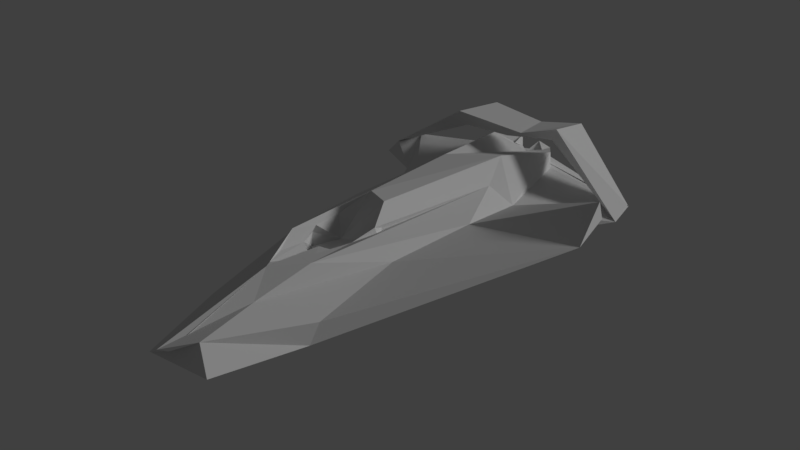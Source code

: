 # Source: Fighter_Ship_1_Destroyed1_.blend  (saved by Blender 2.78.0; exported with 4.5.12 LTS)
import bpy
from mathutils import Matrix  # noqa: F401  (used for matrix-valued properties, if any)

bpy.ops.wm.read_factory_settings(use_empty=True)
scene = bpy.context.scene
scene.name = 'Scene'

# ---- collections
col_collection_1 = bpy.data.collections.new('Collection 1'); scene.collection.children.link(col_collection_1)

# ---- materials (node trees are filled in below, after node groups)
mat_material = bpy.data.materials.new('Material')
mat_material.alpha_threshold = 0.0
mat_material.use_transparent_shadow = False
mat_material.roughness = 0.5
mat_material.line_color = (0.0, 0.0, 0.0, 1.0)

# ---- material node trees

# ---- world
world_world = bpy.data.worlds.new('World'); scene.world = world_world
world_world.color = (0.05088, 0.05088, 0.05088)
world_world.use_sun_shadow = False
world_world.sun_shadow_jitter_overblur = 0.0
world_world.cycles.sampling_method = 'MANUAL'

# ---- lights
light_sun = bpy.data.lights.new('Sun', 'SUN')
light_sun.transmission_factor = 0.0
light_sun.angle = 0.1993
light_sun.energy = 1.0
light_sun.shadow_buffer_clip_start = 0.5
light_sun.shadow_soft_size = 0.1
light_sun.shadow_cascade_max_distance = 1000.0

# ---- meshes
me_cube = bpy.data.meshes.new('Cube')
me_cube.from_pydata([(-0.2286, 0.02055, 2.433), (-0.1364, 0.112, 2.326), (-0.04625, 0.08252, -2.037), (-0.4034, 0.1853, -1.666), (-0.4604, 0.03361, 1.657), (-0.3325, 0.2892, -1.71), (-0.5521, 0.128, -0.824), (-0.5999, 0.1636, -0.1002), (-0.5119, 0.1995, 0.7183), (-0.1462, 0.1316, 1.774), (0.002741, 0.1262, 2.449), (-0.1812, 0.423, -0.7666), (-0.2818, 0.3497, -0.6852), (-0.2555, 0.3881, 1.012), (-0.08297, 0.3351, 1.422), (-0.1411, 0.3396, 1.258), (-0.2104, 0.3495, 0.805), (-1.118, 0.09385, -1.608), (-1.162, 0.05118, -1.633), (-1.234, 0.05815, -1.405), (-0.4956, 0.5543, -1.381), (-0.4533, 0.4951, -1.905), (-0.4142, 0.4372, -1.395), (-0.8153, 0.03196, -1.031), (-1.255, -0.008562, -1.281), (-0.4012, -0.1398, -0.9596), (-0.5325, -0.1169, -0.31), (-0.2115, 0.1358, -1.861), (-0.1575, 0.2423, -1.921), (-0.1135, 0.2324, -1.731), (-0.08228, 0.1828, -1.815), (-0.2199, -0.1532, 0.8044), (-0.4733, -0.04121, -1.301), (-0.4951, -0.03314, -1.125), (-0.3251, -0.0454, -1.247), (-0.2655, -0.0655, -1.099), (-0.3844, 0.08508, -1.204), (-0.4569, 0.1028, -1.11), (-0.1112, -0.009864, 0.8785), (0.06838, -0.02679, 1.025), (-0.1398, 0.03163, 1.607), (-0.2435, 0.1644, 0.827), (-0.1397, 0.1776, 0.6113), (-0.2408, 0.1296, 0.9809), (-0.0008148, 0.2639, 1.094), (-0.2407, 0.2841, 0.817), (-0.1316, 0.3169, 1.02), (-0.2176, 0.3446, 0.5472), (-0.0741, 0.5022, 0.3166), (1.515, 0.4558, -0.4946), (0.2967, -0.0003167, 2.386), (0.9326, 0.06501, -1.058), (0.1587, 0.1931, 2.309), (0.005901, 0.06462, -2.045), (0.3624, 0.1618, -1.601), (1.463, 0.567, -0.5326), (0.5116, 0.121, 1.537), (0.03289, 0.2016, -1.704), (0.3286, 0.2899, -1.637), (0.4962, 0.1254, -0.8194), (0.5523, 0.2375, -0.1305), (0.4815, 0.236, 0.7175), (0.1408, 0.257, 1.797), (-0.06598, 0.1342, 2.491), (0.2269, 0.4404, -1.009), (0.3216, 0.292, -0.7183), (0.2314, 0.3935, 1.321), (0.0142, 0.3879, 1.544), (0.09596, 0.3677, 1.267), (0.1573, 0.3235, 0.8061), (1.148, 0.01982, -1.621), (1.145, 0.03643, -1.608), (0.5031, 0.6208, -1.424), (0.4868, 0.5362, -1.864), (0.4622, 0.5123, -1.429), (0.1493, 0.4986, -1.417), (0.07415, 0.4493, -1.861), (0.004215, 0.4346, -1.424), (-0.02696, -0.04521, -1.671), (0.9164, -0.03252, -0.9947), (1.531, 0.3515, -0.1672), (0.4823, -0.04752, 1.613), (1.189, -0.007294, -1.337), (0.06053, -0.07882, -1.286), (0.4669, -0.07835, -1.039), (-0.009004, -0.08172, 1.066), (0.05505, 0.2523, -1.873), (0.1634, 0.2076, -1.894), (0.2338, 0.1652, -1.798), (0.1766, 0.2224, -1.746), (0.08335, 0.1418, -1.825), (0.07571, -0.1528, 0.7644), (0.1155, -0.1077, 0.9671), (0.4835, -0.07209, -1.303), (0.3034, -0.09827, -1.191), (0.5135, 0.1167, -1.204), (0.4113, 0.116, -1.246), (0.5047, 0.1025, -1.025), (0.3753, 0.09928, -1.117), (-0.02166, -0.01378, 0.8343), (0.06279, 0.03587, 0.9928), (0.1179, 0.00253, 1.721), (0.2344, -0.0348, 1.544), (0.223, 0.2266, 0.8751), (0.2484, 0.2411, 0.5883), (-0.003127, 0.1891, 0.8943), (0.2519, 0.04607, 0.9994), (0.01325, 0.08068, 1.025), (0.00874, 0.3246, 1.007), (-0.07109, 0.009646, 1.712), (0.2131, 0.2924, 0.7735), (0.1431, 0.3399, 1.006), (0.1992, 0.3775, 0.5931), (0.1211, 0.5001, 0.3932)], [], [(12, 13, 16), (6, 5, 3), (1, 10, 9), (8, 13, 7), (14, 15, 13), (23, 24, 25), (23, 25, 26), (28, 29, 27), (4, 0, 1), (32, 36, 37), (32, 37, 33), (34, 37, 36), (45, 42, 16), (16, 42, 47), (41, 40, 43), (46, 45, 16), (47, 42, 48), (12, 16, 47), (13, 15, 16), (6, 7, 12), (7, 13, 12), (19, 18, 24), (19, 22, 20), (17, 18, 21), (4, 31, 85), (28, 30, 29), (30, 27, 29), (32, 34, 36), (34, 35, 37), (85, 31, 38), (85, 38, 39), (38, 99, 39), (45, 41, 42), (109, 40, 41), (109, 44, 67), (51, 59, 55), (65, 69, 66), (59, 54, 58), (52, 62, 63), (61, 60, 66), (79, 49, 80), (79, 84, 82), (86, 89, 90), (90, 89, 88), (93, 95, 96), (94, 96, 98), (92, 85, 100), (110, 69, 104), (69, 112, 104), (103, 106, 102), (111, 69, 110), (112, 113, 104), (65, 112, 69), (66, 69, 68), (55, 80, 49), (90, 57, 86), (55, 59, 60), (55, 60, 80), (59, 65, 60), (66, 62, 61), (60, 65, 66), (82, 72, 74), (70, 73, 71), (81, 92, 91), (84, 94, 98, 97), (93, 96, 94), (99, 91, 100), (92, 100, 91), (9, 10, 67, 14), (110, 104, 103), (109, 67, 108), (111, 68, 69), (12, 47, 48, 11), (19, 24, 23), (2, 18, 17, 3, 57), (4, 1, 9, 8), (9, 14, 13, 8), (11, 57, 5), (6, 12, 11, 5), (3, 17, 19, 23, 6), (17, 21, 22, 19), (18, 19, 20, 21), (77, 75, 20, 22), (21, 76, 77, 22), (20, 75, 76, 21), (18, 2, 78, 24), (7, 6, 23, 26, 31, 4, 8), (33, 35, 83, 25, 24), (26, 25, 83, 91, 31), (5, 57, 30, 28), (27, 3, 5, 28), (3, 27, 30, 57), (37, 35, 33), (31, 91, 99, 38), (24, 78, 83, 35, 34, 32, 33), (15, 40, 41, 45, 16), (105, 41, 43, 107), (40, 109, 107, 43), (14, 67, 44, 46), (42, 41, 105), (15, 14, 46, 16), (46, 109, 41, 45), (109, 46, 44), (62, 66, 67, 63), (81, 56, 52, 50), (51, 55, 49, 79), (51, 79, 82), (56, 81, 80), (65, 64, 113, 112), (80, 60, 61, 56), (70, 71, 53, 57, 54), (56, 61, 62, 52), (58, 57, 11, 64), (59, 58, 64, 65), (64, 11, 48, 113), (54, 59, 51, 82, 70), (70, 82, 74, 73), (71, 73, 72, 82), (74, 72, 75, 77), (74, 77, 76, 73), (73, 76, 75, 72), (71, 82, 78, 53), (80, 81, 91, 79), (87, 86, 57, 58), (84, 93, 82), (84, 83, 94), (91, 83, 84), (84, 79, 91), (88, 87, 58, 54), (57, 90, 88, 54), (87, 88, 89, 86), (93, 84, 97, 95), (93, 94, 83, 78, 82), (95, 97, 98, 96), (68, 69, 110, 103, 102), (107, 106, 103, 105), (101, 102, 106, 107, 109), (103, 104, 42, 105), (66, 111, 108, 67), (101, 103, 102), (108, 111, 101, 109), (111, 66, 68), (111, 110, 103, 101), (113, 48, 42, 104), (4, 85, 92, 81, 50, 0), (1, 0, 50, 52, 63, 10)])
me_cube.materials.append(mat_material)
me_cube.use_remesh_preserve_volume = False
me_cube.use_remesh_preserve_attributes = False
me_cube.use_mirror_vertex_groups = False
me_cube.update()

# ---- objects
ob_sun = bpy.data.objects.new('Sun', light_sun)
ob_cube = bpy.data.objects.new('Cube', me_cube)

# ---- transforms, parenting, visibility, modifiers, constraints
ob_sun.location = (0.0, 0.0, 1.576)
ob_sun.rotation_euler = (-5.268, -0.7395, 8.999)
ob_sun.lineart.crease_threshold = 0.0
ob_cube.location = (0.0, 0.0, 0.0)
ob_cube.rotation_euler = (1.571, -8.742e-08, 6.283)
ob_cube.lock_rotations_4d = False
ob_cube.empty_display_type = 'ARROWS'
ob_cube.lineart.crease_threshold = 0.0

# ---- collection membership
col_collection_1.objects.link(ob_sun)
col_collection_1.objects.link(ob_cube)

# ---- scene / render settings (as saved in the file)
scene.frame_start = 1; scene.frame_end = 250; scene.frame_set(1)
scene.render.engine = 'BLENDER_EEVEE_NEXT'
scene.render.resolution_percentage = 50
scene.render.dither_intensity = 0.0
scene.cycles.use_denoising = False
scene.cycles.samples = 128
scene.cycles.sampling_pattern = 'TABULATED_SOBOL'
scene.cycles.light_sampling_threshold = 0.0
scene.cycles.use_adaptive_sampling = False
scene.cycles.use_light_tree = False
scene.cycles.blur_glossy = 0.0
scene.cycles.sample_clamp_indirect = 0.0
scene.view_settings.view_transform = 'Standard'
bpy.context.view_layer.update()

# ---- added for rendering (the .blend has no active camera): camera
cam_auto = bpy.data.cameras.new('AutoCamera')
cam_auto.lens = 50.0
cam_auto.sensor_width = 36.0
cam_auto.clip_end = 1000.0
ob_auto_camera = bpy.data.objects.new('AutoCamera', cam_auto)
scene.collection.objects.link(ob_auto_camera)
ob_auto_camera.location = (5.11497, -6.19508, 4.2155)
ob_auto_camera.rotation_euler = (1.09748, -7.21219e-08, 0.694738)
scene.camera = ob_auto_camera
bpy.context.view_layer.update()
